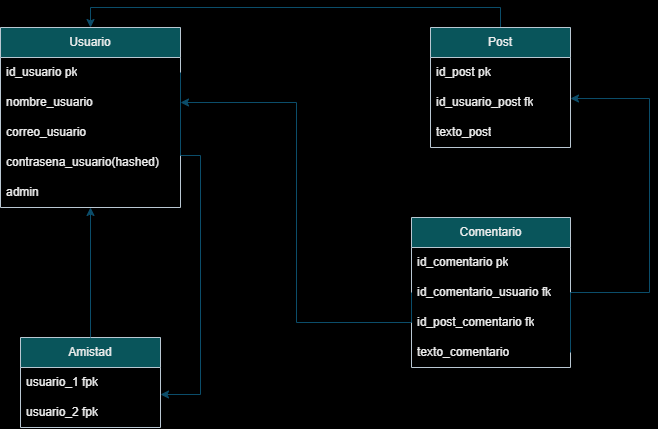

The diagram above was exported from draw.io. Its source (the exported page's mxGraphModel, read from the mxfile embedded in the PNG):
<mxGraphModel dx="1195" dy="663" grid="0" gridSize="10" guides="1" tooltips="1" connect="1" arrows="1" fold="1" page="1" pageScale="1" pageWidth="827" pageHeight="1169" background="#000000" math="0" shadow="0">
  <root>
    <mxCell id="0" />
    <mxCell id="1" parent="0" />
    <mxCell id="Sx7_0UJmhGsovm7FX9vm-1" value="Usuario" style="swimlane;fontStyle=0;childLayout=stackLayout;horizontal=1;startSize=30;horizontalStack=0;resizeParent=1;resizeParentMax=0;resizeLast=0;collapsible=1;marginBottom=0;whiteSpace=wrap;html=1;labelBackgroundColor=none;fillColor=#09555B;strokeColor=#BAC8D3;fontColor=#EEEEEE;" vertex="1" parent="1">
      <mxGeometry x="70" y="100" width="180" height="180" as="geometry" />
    </mxCell>
    <mxCell id="Sx7_0UJmhGsovm7FX9vm-2" value="id_usuario pk" style="text;strokeColor=none;fillColor=none;align=left;verticalAlign=middle;spacingLeft=4;spacingRight=4;overflow=hidden;points=[[0,0.5],[1,0.5]];portConstraint=eastwest;rotatable=0;whiteSpace=wrap;html=1;labelBackgroundColor=none;fontColor=#EEEEEE;" vertex="1" parent="Sx7_0UJmhGsovm7FX9vm-1">
      <mxGeometry y="30" width="180" height="30" as="geometry" />
    </mxCell>
    <mxCell id="Sx7_0UJmhGsovm7FX9vm-3" value="nombre_usuario" style="text;strokeColor=none;fillColor=none;align=left;verticalAlign=middle;spacingLeft=4;spacingRight=4;overflow=hidden;points=[[0,0.5],[1,0.5]];portConstraint=eastwest;rotatable=0;whiteSpace=wrap;html=1;labelBackgroundColor=none;fontColor=#EEEEEE;" vertex="1" parent="Sx7_0UJmhGsovm7FX9vm-1">
      <mxGeometry y="60" width="180" height="30" as="geometry" />
    </mxCell>
    <mxCell id="Sx7_0UJmhGsovm7FX9vm-18" value="correo_usuario" style="text;strokeColor=none;fillColor=none;align=left;verticalAlign=middle;spacingLeft=4;spacingRight=4;overflow=hidden;points=[[0,0.5],[1,0.5]];portConstraint=eastwest;rotatable=0;whiteSpace=wrap;html=1;labelBackgroundColor=none;fontColor=#EEEEEE;" vertex="1" parent="Sx7_0UJmhGsovm7FX9vm-1">
      <mxGeometry y="90" width="180" height="30" as="geometry" />
    </mxCell>
    <mxCell id="Sx7_0UJmhGsovm7FX9vm-17" value="contrasena_usuario(hashed)" style="text;strokeColor=none;fillColor=none;align=left;verticalAlign=middle;spacingLeft=4;spacingRight=4;overflow=hidden;points=[[0,0.5],[1,0.5]];portConstraint=eastwest;rotatable=0;whiteSpace=wrap;html=1;labelBackgroundColor=none;fontColor=#EEEEEE;" vertex="1" parent="Sx7_0UJmhGsovm7FX9vm-1">
      <mxGeometry y="120" width="180" height="30" as="geometry" />
    </mxCell>
    <mxCell id="Sx7_0UJmhGsovm7FX9vm-20" value="admin" style="text;strokeColor=none;fillColor=none;align=left;verticalAlign=middle;spacingLeft=4;spacingRight=4;overflow=hidden;points=[[0,0.5],[1,0.5]];portConstraint=eastwest;rotatable=0;whiteSpace=wrap;html=1;labelBackgroundColor=none;fontColor=#EEEEEE;" vertex="1" parent="Sx7_0UJmhGsovm7FX9vm-1">
      <mxGeometry y="150" width="180" height="30" as="geometry" />
    </mxCell>
    <mxCell id="Sx7_0UJmhGsovm7FX9vm-6" value="Amistad" style="swimlane;fontStyle=0;childLayout=stackLayout;horizontal=1;startSize=30;horizontalStack=0;resizeParent=1;resizeParentMax=0;resizeLast=0;collapsible=1;marginBottom=0;whiteSpace=wrap;html=1;labelBackgroundColor=none;fillColor=#09555B;strokeColor=#BAC8D3;fontColor=#EEEEEE;" vertex="1" parent="1">
      <mxGeometry x="90" y="410" width="140" height="90" as="geometry" />
    </mxCell>
    <mxCell id="Sx7_0UJmhGsovm7FX9vm-7" value="usuario_1 fpk" style="text;strokeColor=none;fillColor=none;align=left;verticalAlign=middle;spacingLeft=4;spacingRight=4;overflow=hidden;points=[[0,0.5],[1,0.5]];portConstraint=eastwest;rotatable=0;whiteSpace=wrap;html=1;labelBackgroundColor=none;fontColor=#EEEEEE;" vertex="1" parent="Sx7_0UJmhGsovm7FX9vm-6">
      <mxGeometry y="30" width="140" height="30" as="geometry" />
    </mxCell>
    <mxCell id="Sx7_0UJmhGsovm7FX9vm-8" value="usuario_2 fpk" style="text;strokeColor=none;fillColor=none;align=left;verticalAlign=middle;spacingLeft=4;spacingRight=4;overflow=hidden;points=[[0,0.5],[1,0.5]];portConstraint=eastwest;rotatable=0;whiteSpace=wrap;html=1;labelBackgroundColor=none;fontColor=#EEEEEE;" vertex="1" parent="Sx7_0UJmhGsovm7FX9vm-6">
      <mxGeometry y="60" width="140" height="30" as="geometry" />
    </mxCell>
    <mxCell id="Sx7_0UJmhGsovm7FX9vm-10" style="edgeStyle=orthogonalEdgeStyle;rounded=0;orthogonalLoop=1;jettySize=auto;html=1;exitX=1;exitY=0.5;exitDx=0;exitDy=0;entryX=1;entryY=0.9;entryDx=0;entryDy=0;entryPerimeter=0;labelBackgroundColor=none;strokeColor=#0B4D6A;fontColor=default;" edge="1" parent="1" source="Sx7_0UJmhGsovm7FX9vm-2" target="Sx7_0UJmhGsovm7FX9vm-7">
      <mxGeometry relative="1" as="geometry">
        <Array as="points">
          <mxPoint x="250" y="228" />
          <mxPoint x="270" y="228" />
          <mxPoint x="270" y="467" />
        </Array>
      </mxGeometry>
    </mxCell>
    <mxCell id="Sx7_0UJmhGsovm7FX9vm-16" style="edgeStyle=orthogonalEdgeStyle;rounded=0;orthogonalLoop=1;jettySize=auto;html=1;exitX=0.5;exitY=0;exitDx=0;exitDy=0;entryX=0.5;entryY=0;entryDx=0;entryDy=0;labelBackgroundColor=none;strokeColor=#0B4D6A;fontColor=default;" edge="1" parent="1" source="Sx7_0UJmhGsovm7FX9vm-12" target="Sx7_0UJmhGsovm7FX9vm-1">
      <mxGeometry relative="1" as="geometry" />
    </mxCell>
    <mxCell id="Sx7_0UJmhGsovm7FX9vm-12" value="Post" style="swimlane;fontStyle=0;childLayout=stackLayout;horizontal=1;startSize=30;horizontalStack=0;resizeParent=1;resizeParentMax=0;resizeLast=0;collapsible=1;marginBottom=0;whiteSpace=wrap;html=1;labelBackgroundColor=none;fillColor=#09555B;strokeColor=#BAC8D3;fontColor=#EEEEEE;" vertex="1" parent="1">
      <mxGeometry x="500" y="100" width="140" height="120" as="geometry" />
    </mxCell>
    <mxCell id="Sx7_0UJmhGsovm7FX9vm-25" value="id_post pk" style="text;strokeColor=none;fillColor=none;align=left;verticalAlign=middle;spacingLeft=4;spacingRight=4;overflow=hidden;points=[[0,0.5],[1,0.5]];portConstraint=eastwest;rotatable=0;whiteSpace=wrap;html=1;labelBackgroundColor=none;fontColor=#EEEEEE;" vertex="1" parent="Sx7_0UJmhGsovm7FX9vm-12">
      <mxGeometry y="30" width="140" height="30" as="geometry" />
    </mxCell>
    <mxCell id="Sx7_0UJmhGsovm7FX9vm-13" value="id_usuario_post fk" style="text;strokeColor=none;fillColor=none;align=left;verticalAlign=middle;spacingLeft=4;spacingRight=4;overflow=hidden;points=[[0,0.5],[1,0.5]];portConstraint=eastwest;rotatable=0;whiteSpace=wrap;html=1;labelBackgroundColor=none;fontColor=#EEEEEE;" vertex="1" parent="Sx7_0UJmhGsovm7FX9vm-12">
      <mxGeometry y="60" width="140" height="30" as="geometry" />
    </mxCell>
    <mxCell id="Sx7_0UJmhGsovm7FX9vm-14" value="texto_post" style="text;strokeColor=none;fillColor=none;align=left;verticalAlign=middle;spacingLeft=4;spacingRight=4;overflow=hidden;points=[[0,0.5],[1,0.5]];portConstraint=eastwest;rotatable=0;whiteSpace=wrap;html=1;labelBackgroundColor=none;fontColor=#EEEEEE;" vertex="1" parent="Sx7_0UJmhGsovm7FX9vm-12">
      <mxGeometry y="90" width="140" height="30" as="geometry" />
    </mxCell>
    <mxCell id="Sx7_0UJmhGsovm7FX9vm-19" style="edgeStyle=orthogonalEdgeStyle;rounded=0;orthogonalLoop=1;jettySize=auto;html=1;exitX=0.5;exitY=0;exitDx=0;exitDy=0;labelBackgroundColor=none;strokeColor=#0B4D6A;fontColor=default;" edge="1" parent="1" source="Sx7_0UJmhGsovm7FX9vm-6">
      <mxGeometry relative="1" as="geometry">
        <mxPoint x="160" y="280" as="targetPoint" />
      </mxGeometry>
    </mxCell>
    <mxCell id="Sx7_0UJmhGsovm7FX9vm-21" value="Comentario" style="swimlane;fontStyle=0;childLayout=stackLayout;horizontal=1;startSize=30;horizontalStack=0;resizeParent=1;resizeParentMax=0;resizeLast=0;collapsible=1;marginBottom=0;whiteSpace=wrap;html=1;strokeColor=#BAC8D3;fontColor=#EEEEEE;fillColor=#09555B;" vertex="1" parent="1">
      <mxGeometry x="481" y="290" width="159" height="150" as="geometry" />
    </mxCell>
    <mxCell id="Sx7_0UJmhGsovm7FX9vm-22" value="id_comentario pk" style="text;strokeColor=none;fillColor=none;align=left;verticalAlign=middle;spacingLeft=4;spacingRight=4;overflow=hidden;points=[[0,0.5],[1,0.5]];portConstraint=eastwest;rotatable=0;whiteSpace=wrap;html=1;fontColor=#EEEEEE;" vertex="1" parent="Sx7_0UJmhGsovm7FX9vm-21">
      <mxGeometry y="30" width="159" height="30" as="geometry" />
    </mxCell>
    <mxCell id="Sx7_0UJmhGsovm7FX9vm-27" value="id_comentario_usuario fk" style="text;strokeColor=none;fillColor=none;align=left;verticalAlign=middle;spacingLeft=4;spacingRight=4;overflow=hidden;points=[[0,0.5],[1,0.5]];portConstraint=eastwest;rotatable=0;whiteSpace=wrap;html=1;fontColor=#EEEEEE;" vertex="1" parent="Sx7_0UJmhGsovm7FX9vm-21">
      <mxGeometry y="60" width="159" height="30" as="geometry" />
    </mxCell>
    <mxCell id="Sx7_0UJmhGsovm7FX9vm-28" value="id_post_comentario fk" style="text;strokeColor=none;fillColor=none;align=left;verticalAlign=middle;spacingLeft=4;spacingRight=4;overflow=hidden;points=[[0,0.5],[1,0.5]];portConstraint=eastwest;rotatable=0;whiteSpace=wrap;html=1;fontColor=#EEEEEE;" vertex="1" parent="Sx7_0UJmhGsovm7FX9vm-21">
      <mxGeometry y="90" width="159" height="30" as="geometry" />
    </mxCell>
    <mxCell id="Sx7_0UJmhGsovm7FX9vm-24" value="texto_comentario" style="text;strokeColor=none;fillColor=none;align=left;verticalAlign=middle;spacingLeft=4;spacingRight=4;overflow=hidden;points=[[0,0.5],[1,0.5]];portConstraint=eastwest;rotatable=0;whiteSpace=wrap;html=1;fontColor=#EEEEEE;" vertex="1" parent="Sx7_0UJmhGsovm7FX9vm-21">
      <mxGeometry y="120" width="159" height="30" as="geometry" />
    </mxCell>
    <mxCell id="Sx7_0UJmhGsovm7FX9vm-26" style="edgeStyle=orthogonalEdgeStyle;rounded=0;orthogonalLoop=1;jettySize=auto;html=1;exitX=1;exitY=0.5;exitDx=0;exitDy=0;entryX=1;entryY=0.367;entryDx=0;entryDy=0;entryPerimeter=0;strokeColor=#0B4D6A;" edge="1" parent="1" target="Sx7_0UJmhGsovm7FX9vm-13">
      <mxGeometry relative="1" as="geometry">
        <mxPoint x="640" y="425" as="sourcePoint" />
        <Array as="points">
          <mxPoint x="640" y="365" />
          <mxPoint x="719" y="365" />
          <mxPoint x="719" y="171" />
        </Array>
      </mxGeometry>
    </mxCell>
    <mxCell id="Sx7_0UJmhGsovm7FX9vm-29" style="edgeStyle=orthogonalEdgeStyle;rounded=0;orthogonalLoop=1;jettySize=auto;html=1;exitX=0;exitY=0.5;exitDx=0;exitDy=0;entryX=1;entryY=0.5;entryDx=0;entryDy=0;strokeColor=#0B4D6A;" edge="1" parent="1" source="Sx7_0UJmhGsovm7FX9vm-27" target="Sx7_0UJmhGsovm7FX9vm-3">
      <mxGeometry relative="1" as="geometry">
        <Array as="points">
          <mxPoint x="481" y="395" />
          <mxPoint x="366" y="395" />
          <mxPoint x="366" y="175" />
        </Array>
      </mxGeometry>
    </mxCell>
  </root>
</mxGraphModel>